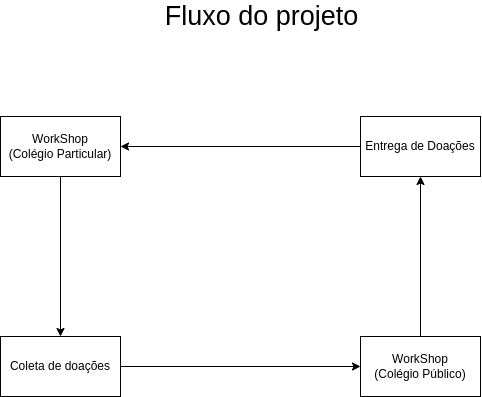

The diagram above was exported from draw.io. Its source (the exported page's mxGraphModel, read from the mxfile embedded in the PNG):
<mxGraphModel dx="1125" dy="593" grid="0" gridSize="10" guides="1" tooltips="1" connect="1" arrows="1" fold="1" page="1" pageScale="1" pageWidth="827" pageHeight="1169" math="0" shadow="0">
  <root>
    <mxCell id="0" />
    <mxCell id="1" parent="0" />
    <mxCell id="VFiB0qIriknm9SpQQTuF-11" style="edgeStyle=orthogonalEdgeStyle;rounded=0;orthogonalLoop=1;jettySize=auto;html=1;" edge="1" parent="1" source="VFiB0qIriknm9SpQQTuF-1" target="VFiB0qIriknm9SpQQTuF-2">
      <mxGeometry relative="1" as="geometry" />
    </mxCell>
    <mxCell id="VFiB0qIriknm9SpQQTuF-1" value="WorkShop&lt;br&gt;(Colégio Particular)" style="rounded=0;whiteSpace=wrap;html=1;" vertex="1" parent="1">
      <mxGeometry x="152" y="183" width="120" height="60" as="geometry" />
    </mxCell>
    <mxCell id="VFiB0qIriknm9SpQQTuF-2" value="Coleta de doações" style="rounded=0;whiteSpace=wrap;html=1;" vertex="1" parent="1">
      <mxGeometry x="152" y="403" width="120" height="60" as="geometry" />
    </mxCell>
    <mxCell id="VFiB0qIriknm9SpQQTuF-15" style="edgeStyle=orthogonalEdgeStyle;rounded=0;orthogonalLoop=1;jettySize=auto;html=1;" edge="1" parent="1" source="VFiB0qIriknm9SpQQTuF-4" target="VFiB0qIriknm9SpQQTuF-1">
      <mxGeometry relative="1" as="geometry" />
    </mxCell>
    <mxCell id="VFiB0qIriknm9SpQQTuF-4" value="Entrega de Doações" style="rounded=0;whiteSpace=wrap;html=1;" vertex="1" parent="1">
      <mxGeometry x="512" y="183" width="120" height="60" as="geometry" />
    </mxCell>
    <mxCell id="VFiB0qIriknm9SpQQTuF-14" style="edgeStyle=orthogonalEdgeStyle;rounded=0;orthogonalLoop=1;jettySize=auto;html=1;" edge="1" parent="1" source="VFiB0qIriknm9SpQQTuF-5" target="VFiB0qIriknm9SpQQTuF-4">
      <mxGeometry relative="1" as="geometry" />
    </mxCell>
    <mxCell id="VFiB0qIriknm9SpQQTuF-5" value="WorkShop&lt;br&gt;(Colégio Público)" style="rounded=0;whiteSpace=wrap;html=1;" vertex="1" parent="1">
      <mxGeometry x="512" y="403" width="120" height="60" as="geometry" />
    </mxCell>
    <mxCell id="VFiB0qIriknm9SpQQTuF-12" style="edgeStyle=orthogonalEdgeStyle;rounded=0;orthogonalLoop=1;jettySize=auto;html=1;" edge="1" parent="1" source="VFiB0qIriknm9SpQQTuF-2" target="VFiB0qIriknm9SpQQTuF-5">
      <mxGeometry relative="1" as="geometry" />
    </mxCell>
    <mxCell id="VFiB0qIriknm9SpQQTuF-16" value="Fluxo do projeto" style="text;html=1;strokeColor=none;fillColor=none;align=center;verticalAlign=middle;whiteSpace=wrap;rounded=0;fontSize=27;" vertex="1" parent="1">
      <mxGeometry x="257" y="68" width="313" height="30" as="geometry" />
    </mxCell>
  </root>
</mxGraphModel>